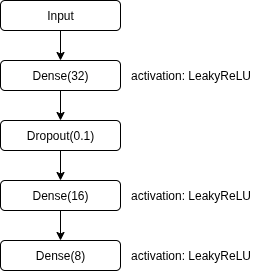

The diagram above was exported from draw.io. Its source (the exported page's mxGraphModel, read from the mxfile embedded in the PNG):
<mxGraphModel dx="992" dy="586" grid="1" gridSize="10" guides="1" tooltips="1" connect="1" arrows="1" fold="1" page="1" pageScale="1" pageWidth="850" pageHeight="1100" math="0" shadow="0">
  <root>
    <mxCell id="0" />
    <mxCell id="1" parent="0" />
    <mxCell id="dtFv6eOuEo5cABx_1zp0-1" value="Dense(32)" style="rounded=1;whiteSpace=wrap;html=1;" vertex="1" parent="1">
      <mxGeometry x="350" y="100" width="120" height="30" as="geometry" />
    </mxCell>
    <mxCell id="dtFv6eOuEo5cABx_1zp0-2" value="Dropout(0.1)" style="rounded=1;whiteSpace=wrap;html=1;" vertex="1" parent="1">
      <mxGeometry x="350" y="160" width="120" height="30" as="geometry" />
    </mxCell>
    <mxCell id="dtFv6eOuEo5cABx_1zp0-3" value="Dense(16)" style="rounded=1;whiteSpace=wrap;html=1;" vertex="1" parent="1">
      <mxGeometry x="350" y="220" width="120" height="30" as="geometry" />
    </mxCell>
    <mxCell id="dtFv6eOuEo5cABx_1zp0-4" value="Dense(8)" style="rounded=1;whiteSpace=wrap;html=1;" vertex="1" parent="1">
      <mxGeometry x="350" y="280" width="120" height="30" as="geometry" />
    </mxCell>
    <mxCell id="dtFv6eOuEo5cABx_1zp0-5" value="activation: LeakyReLU" style="text;html=1;align=center;verticalAlign=middle;resizable=0;points=[];autosize=1;strokeColor=none;fillColor=none;" vertex="1" parent="1">
      <mxGeometry x="470" y="280" width="140" height="30" as="geometry" />
    </mxCell>
    <mxCell id="dtFv6eOuEo5cABx_1zp0-6" value="activation: LeakyReLU" style="text;html=1;align=center;verticalAlign=middle;resizable=0;points=[];autosize=1;strokeColor=none;fillColor=none;" vertex="1" parent="1">
      <mxGeometry x="470" y="220" width="140" height="30" as="geometry" />
    </mxCell>
    <mxCell id="dtFv6eOuEo5cABx_1zp0-7" value="activation: LeakyReLU" style="text;html=1;align=center;verticalAlign=middle;resizable=0;points=[];autosize=1;strokeColor=none;fillColor=none;" vertex="1" parent="1">
      <mxGeometry x="470" y="100" width="140" height="30" as="geometry" />
    </mxCell>
    <mxCell id="dtFv6eOuEo5cABx_1zp0-8" value="Input" style="rounded=1;whiteSpace=wrap;html=1;" vertex="1" parent="1">
      <mxGeometry x="350" y="40" width="120" height="30" as="geometry" />
    </mxCell>
    <mxCell id="dtFv6eOuEo5cABx_1zp0-9" value="" style="endArrow=classic;html=1;rounded=0;exitX=0.5;exitY=1;exitDx=0;exitDy=0;" edge="1" parent="1" source="dtFv6eOuEo5cABx_1zp0-8" target="dtFv6eOuEo5cABx_1zp0-1">
      <mxGeometry width="50" height="50" relative="1" as="geometry">
        <mxPoint x="250" y="310" as="sourcePoint" />
        <mxPoint x="300" y="260" as="targetPoint" />
      </mxGeometry>
    </mxCell>
    <mxCell id="dtFv6eOuEo5cABx_1zp0-10" value="" style="endArrow=classic;html=1;rounded=0;exitX=0.5;exitY=1;exitDx=0;exitDy=0;entryX=0.5;entryY=0;entryDx=0;entryDy=0;" edge="1" parent="1" source="dtFv6eOuEo5cABx_1zp0-1" target="dtFv6eOuEo5cABx_1zp0-2">
      <mxGeometry width="50" height="50" relative="1" as="geometry">
        <mxPoint x="230" y="320" as="sourcePoint" />
        <mxPoint x="280" y="270" as="targetPoint" />
      </mxGeometry>
    </mxCell>
    <mxCell id="dtFv6eOuEo5cABx_1zp0-11" value="" style="endArrow=classic;html=1;rounded=0;exitX=0.5;exitY=1;exitDx=0;exitDy=0;entryX=0.5;entryY=0;entryDx=0;entryDy=0;" edge="1" parent="1" source="dtFv6eOuEo5cABx_1zp0-2" target="dtFv6eOuEo5cABx_1zp0-3">
      <mxGeometry width="50" height="50" relative="1" as="geometry">
        <mxPoint x="300" y="360" as="sourcePoint" />
        <mxPoint x="350" y="310" as="targetPoint" />
      </mxGeometry>
    </mxCell>
    <mxCell id="dtFv6eOuEo5cABx_1zp0-12" value="" style="endArrow=classic;html=1;rounded=0;exitX=0.5;exitY=1;exitDx=0;exitDy=0;" edge="1" parent="1" source="dtFv6eOuEo5cABx_1zp0-3" target="dtFv6eOuEo5cABx_1zp0-4">
      <mxGeometry width="50" height="50" relative="1" as="geometry">
        <mxPoint x="370" y="410" as="sourcePoint" />
        <mxPoint x="420" y="360" as="targetPoint" />
      </mxGeometry>
    </mxCell>
  </root>
</mxGraphModel>